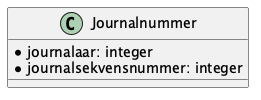

The diagram above was rendered by PlantUML. Its source (embedded in the PNG):
@startuml

class Journalnummer {
    *journalaar: integer
    *journalsekvensnummer: integer
}

@enduml